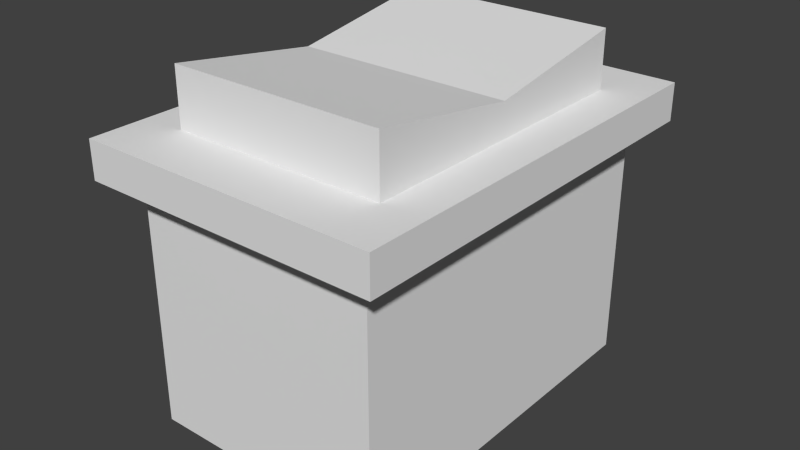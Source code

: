 # Source: switch.blend  (saved by Blender 2.63.14; exported with 4.5.12 LTS)
import bpy
from mathutils import Matrix  # noqa: F401  (used for matrix-valued properties, if any)

bpy.ops.wm.read_factory_settings(use_empty=True)
scene = bpy.context.scene
scene.name = 'Scene'

# ---- collections
col_collection_1 = bpy.data.collections.new('Collection 1'); scene.collection.children.link(col_collection_1)
col_collection_20 = bpy.data.collections.new('Collection 20'); scene.collection.children.link(col_collection_20)
col_collection_20.hide_render = True
col_collection_20.hide_viewport = True

# ---- materials (node trees are filled in below, after node groups)
mat_ble_black = bpy.data.materials.new('ble_black')

# ---- material node trees

# ---- world
world_world = bpy.data.worlds.new('World'); scene.world = world_world
world_world.color = (0.05088, 0.05088, 0.05088)
world_world.use_sun_shadow = False
world_world.sun_shadow_jitter_overblur = 0.0
world_world.cycles.sampling_method = 'MANUAL'
world_world.cycles.sample_map_resolution = 256

# ---- meshes
me_switch = bpy.data.meshes.new('switch')
me_switch.from_pydata([(6.5, 9.75, 0.0), (6.5, -9.75, 0.0), (-6.5, -9.75, 0.0), (-6.5, 9.75, 0.0), (6.5, 9.75, 13.0), (6.5, -9.75, 13.0), (-6.5, -9.75, 13.0), (-6.5, 9.75, 13.0), (8.0, 11.25, 13.0), (8.0, -11.25, 13.0), (-8.0, -11.25, 13.0), (-8.0, 11.25, 13.0), (8.0, 11.25, 15.0), (8.0, -11.25, 15.0), (-8.0, -11.25, 15.0), (-8.0, 11.25, 15.0), (5.741, 8.074, 15.0), (5.741, -8.074, 15.0), (-5.741, -8.074, 15.0), (-5.741, 8.074, 15.0), (5.741, 8.074, 18.04), (5.741, -8.074, 18.04), (-5.741, -8.074, 18.04), (-5.741, 8.074, 18.04), (5.741, 0.0, 16.77), (-5.741, 9.537e-07, 16.77)], [], [(0, 1, 2, 3), (10, 11, 7, 6), (0, 4, 5, 1), (1, 5, 6, 2), (2, 6, 7, 3), (4, 0, 3, 7), (14, 15, 11, 10), (8, 9, 5, 4), (4, 7, 11, 8), (9, 10, 6, 5), (12, 13, 9, 8), (8, 11, 15, 12), (13, 14, 10, 9), (17, 18, 14, 13), (18, 19, 15, 14), (16, 17, 13, 12), (12, 15, 19, 16), (21, 22, 18, 17), (22, 25, 23, 19, 18), (20, 24, 21, 17, 16), (16, 19, 23, 20), (24, 25, 22, 21), (20, 23, 25, 24)])
me_switch.materials.append(mat_ble_black)
me_switch.use_remesh_preserve_volume = False
me_switch.use_remesh_preserve_attributes = False
me_switch.use_mirror_vertex_groups = False
me_switch.update()

# ---- objects
ob_switch = bpy.data.objects.new('switch', me_switch)
ob_materials = bpy.data.objects.new('__materials__', None)

# ---- transforms, parenting, visibility, modifiers, constraints
ob_switch.location = (0.0, 0.0, 0.0)
ob_switch.lock_rotations_4d = False
ob_switch.empty_display_type = 'ARROWS'
ob_switch.lineart.crease_threshold = 0.0
ob_materials.location = (0.0, 0.0, 0.0)

# ---- collection membership
col_collection_1.objects.link(ob_switch)
col_collection_20.objects.link(ob_materials)

# ---- scene / render settings (as saved in the file)
scene.frame_start = 1; scene.frame_end = 250; scene.frame_set(1)
scene.render.engine = 'CYCLES'
scene.render.image_settings.color_mode = 'RGB'
scene.render.image_settings.compression = 90
scene.render.resolution_percentage = 50
scene.render.dither_intensity = 0.0
scene.render.bake_margin = 2
scene.render.bake_bias = 0.0
scene.cycles.use_denoising = False
scene.cycles.samples = 10
scene.cycles.sampling_pattern = 'TABULATED_SOBOL'
scene.cycles.light_sampling_threshold = 0.0
scene.cycles.use_adaptive_sampling = False
scene.cycles.use_light_tree = False
scene.cycles.blur_glossy = 0.0
scene.cycles.volume_bounces = 1
scene.cycles.pixel_filter_type = 'GAUSSIAN'
scene.cycles.sample_clamp_indirect = 0.0
scene.view_settings.view_transform = 'Standard'
bpy.context.view_layer.update()

# ---- added for rendering (the .blend has no active camera and no usable light): camera, sun
cam_auto = bpy.data.cameras.new('AutoCamera')
cam_auto.lens = 50.0
cam_auto.sensor_width = 36.0
cam_auto.clip_end = 1000.0
ob_auto_camera = bpy.data.objects.new('AutoCamera', cam_auto)
scene.collection.objects.link(ob_auto_camera)
ob_auto_camera.location = (30.5165, -36.6198, 33.4356)
ob_auto_camera.rotation_euler = (1.09748, -7.21219e-08, 0.694738)
scene.camera = ob_auto_camera
light_auto_sun = bpy.data.lights.new('AutoSun', 'SUN')
light_auto_sun.energy = 3.0
light_auto_sun.angle = 0.0523599
ob_auto_sun = bpy.data.objects.new('AutoSun', light_auto_sun)
scene.collection.objects.link(ob_auto_sun)
ob_auto_sun.rotation_euler = (0.872665, 0.174533, 0.523599)
bpy.context.view_layer.update()
